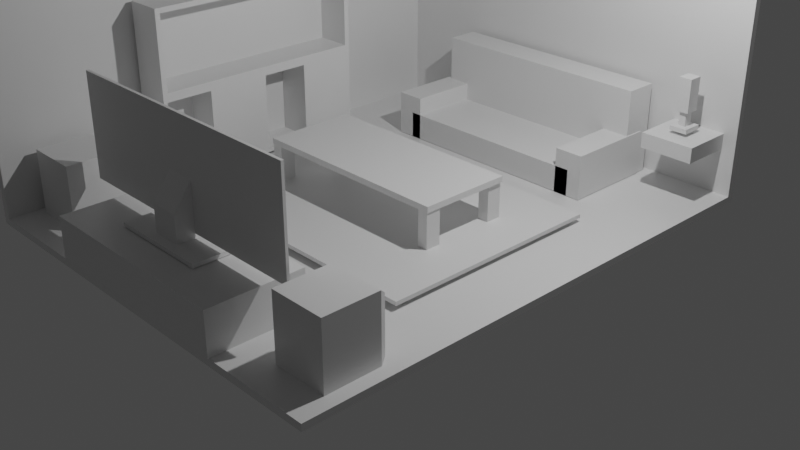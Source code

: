 # Source: livingroom.blend  (saved by Blender 2.93.21; exported with 4.5.12 LTS)
import bpy
from mathutils import Matrix  # noqa: F401  (used for matrix-valued properties, if any)

bpy.ops.wm.read_factory_settings(use_empty=True)
scene = bpy.context.scene
scene.name = 'Scene'

# ---- collections
col_collection = bpy.data.collections.new('Collection'); scene.collection.children.link(col_collection)

# ---- materials (node trees are filled in below, after node groups)
mat_material = bpy.data.materials.new('Material')
mat_material.alpha_threshold = 0.0
mat_material.use_transparent_shadow = False
mat_material.line_color = (0.0, 0.0, 0.0, 1.0)

# ---- material node trees
mat_material.use_nodes = True; mat_material.node_tree.nodes.clear()
_N = mat_material.node_tree.nodes; _L = mat_material.node_tree.links
n0 = _N.new('ShaderNodeOutputMaterial'); n0.name = 'Material Output'; n0.location = (300, 300)
n1 = _N.new('ShaderNodeBsdfPrincipled'); n1.name = 'Principled BSDF'; n1.location = (10, 300)
n1.distribution = 'GGX'
n1.subsurface_method = 'BURLEY'
n1.inputs[2].default_value = 0.4
n1.inputs[3].default_value = 1.45
n1.inputs[27].default_value = (0.0, 0.0, 0.0, 1.0)
n1.inputs[28].default_value = 1.0
_L.new(n1.outputs[0], n0.inputs[0])
n0.is_active_output = True

# ---- world
world_world = bpy.data.worlds.new('World'); scene.world = world_world
world_world.use_nodes = True; world_world.node_tree.nodes.clear()
_N = world_world.node_tree.nodes; _L = world_world.node_tree.links
n0 = _N.new('ShaderNodeOutputWorld'); n0.name = 'World Output'; n0.location = (300, 300)
n1 = _N.new('ShaderNodeBackground'); n1.name = 'Background'; n1.location = (10, 300)
n1.inputs[0].default_value = (0.05088, 0.05088, 0.05088, 1.0)
_L.new(n1.outputs[0], n0.inputs[0])
n0.is_active_output = True
world_world.color = (0.05088, 0.05088, 0.05088)
world_world.use_sun_shadow = False
world_world.sun_shadow_jitter_overblur = 0.0

# ---- cameras
cam_camera = bpy.data.cameras.new('Camera')
cam_camera.clip_end = 100.0
cam_camera.ortho_scale = 7.314

# ---- lights
light_light = bpy.data.lights.new('Light', 'POINT')
light_light.transmission_factor = 0.0
light_light.energy = 1000.0
light_light.shadow_soft_size = 0.1
light_light.shadow_maximum_resolution = 0.006
light_light.use_absolute_resolution = True

# ---- meshes
me_cube = bpy.data.meshes.new('Cube')
me_cube.from_pydata([(3.873, 4.732, -0.7481), (3.873, 4.732, -0.8753), (3.873, -4.732, -0.7481), (3.873, -4.732, -0.8753), (-3.873, 4.732, -0.7481), (-3.873, 4.732, -0.8753), (-3.873, -4.732, -0.7481), (-3.873, -4.732, -0.8753), (-3.967, 4.825, -0.8753), (-4.006, -4.732, -0.8753), (3.873, 4.864, -0.8753), (3.873, 4.864, -0.7481), (-4.006, -4.732, -0.7481), (-3.967, 4.825, -0.7481), (-3.873, -4.732, 3.346), (-4.006, -4.732, 3.346), (-3.873, 4.732, 3.346), (3.873, 4.732, 3.346), (-3.967, 4.825, 3.346), (3.873, 4.864, 3.346), (2.725, 2.082, -0.666), (2.725, -2.082, -0.666), (-2.725, 2.082, -0.666), (-2.725, -2.082, -0.666), (2.725, -2.082, -0.5973), (-2.725, -2.082, -0.5973), (2.725, 2.082, -0.5973), (-2.725, 2.082, -0.5973), (1.916, 2.712, -0.7383), (-1.916, 2.712, -0.7383), (1.916, 4.407, -0.7383), (-1.916, 4.407, -0.7383), (1.916, 2.712, -0.2555), (-1.916, 2.712, -0.2555), (1.916, 4.407, -0.2555), (-1.916, 4.407, -0.2555), (2.178, 2.712, -0.7383), (1.643, 2.712, -0.7383), (2.178, 4.407, -0.7383), (1.643, 4.407, -0.7383), (2.178, 2.712, 0.0764), (1.643, 2.712, 0.0764), (2.178, 4.407, 0.0764), (1.643, 4.407, 0.0764), (-1.712, 2.712, -0.7383), (-2.248, 2.712, -0.7383), (-1.712, 4.407, -0.7383), (-2.248, 4.407, -0.7383), (-1.712, 2.712, 0.0764), (-2.248, 2.712, 0.0764), (-1.712, 4.407, 0.0764), (-2.248, 4.407, 0.0764), (2.161, 4.021, -0.7383), (-2.161, 4.021, -0.7383), (2.161, 4.626, -0.7383), (-2.161, 4.626, -0.7383), (2.161, 4.021, 0.9147), (-2.161, 4.021, 0.9147), (2.161, 4.626, 0.9147), (-2.161, 4.626, 0.9147), (3.625, 3.769, 0.0816), (2.635, 3.769, 0.0816), (3.625, 4.755, 0.0816), (2.635, 4.755, 0.0816), (3.625, 3.769, 0.3625), (2.635, 3.769, 0.3625), (3.625, 4.755, 0.3625), (2.635, 4.755, 0.3625), (1.916, -4.748, -0.7484), (-1.916, -4.748, -0.7484), (1.731, -3.053, -0.5629), (-1.731, -3.053, -0.5629), (1.916, -4.748, 0.006318), (-1.916, -4.748, 0.006318), (1.731, -3.053, -0.1792), (-1.731, -3.053, -0.1792), (-1.916, -3.053, -0.7484), (1.916, -3.053, -0.7484), (-1.916, -3.053, 0.006318), (1.916, -3.053, 0.006318), (-1.731, -3.701, -0.5629), (1.731, -3.701, -0.5629), (-1.731, -3.701, -0.1792), (1.731, -3.701, -0.1792), (0.9071, -4.226, 0.01798), (-0.9071, -4.226, 0.01798), (-0.9071, -3.576, 0.01798), (0.9071, -3.576, 0.01798), (0.9071, -4.226, 0.08906), (-0.9071, -4.226, 0.08906), (0.9071, -3.576, 0.08906), (-0.9071, -3.576, 0.08906), (0.2664, -4.06, 0.08906), (-0.2664, -4.06, 0.08906), (0.2664, -3.741, 0.08906), (-0.2664, -3.741, 0.08906), (0.2664, -4.06, 0.5619), (-0.2664, -4.06, 0.5619), (0.2664, -3.741, 1.008), (-0.2664, -3.741, 1.008), (2.404, -3.742, 0.1624), (-2.424, -3.742, 0.1624), (2.404, -3.742, 1.966), (-2.424, -3.742, 1.966), (-2.272, -3.693, 0.3142), (2.252, -3.693, 0.3142), (-2.272, -3.693, 1.814), (2.252, -3.693, 1.814), (-2.424, -3.693, 0.1624), (2.404, -3.693, 0.1624), (-2.424, -3.693, 1.966), (2.404, -3.693, 1.966), (-2.272, -3.719, 0.3142), (2.252, -3.719, 0.3142), (-2.272, -3.719, 1.814), (2.252, -3.719, 1.814), (3.625, -4.166, -0.7626), (2.635, -4.166, -0.7626), (3.625, -3.18, -0.7626), (2.635, -3.18, -0.7626), (3.625, -4.166, 0.4029), (2.635, -4.166, 0.4029), (3.625, -3.18, 0.4029), (2.635, -3.18, 0.4029), (2.691, -3.066, -0.6576), (3.568, -3.066, -0.6576), (2.691, -3.066, 0.2979), (3.568, -3.066, 0.2979), (2.691, -3.111, -0.6576), (3.568, -3.111, -0.6576), (2.691, -3.111, 0.2979), (3.568, -3.111, 0.2979), (-2.684, -4.166, -0.7626), (-3.674, -4.166, -0.7626), (-2.684, -3.18, -0.7626), (-3.674, -3.18, -0.7626), (-2.684, -4.166, 0.4029), (-3.674, -4.166, 0.4029), (-2.684, -3.18, 0.4029), (-3.674, -3.18, 0.4029), (-3.617, -3.066, -0.6576), (-2.74, -3.066, -0.6576), (-3.617, -3.066, 0.2979), (-2.74, -3.066, 0.2979), (-3.617, -3.111, -0.6576), (-2.74, -3.111, -0.6576), (-3.617, -3.111, 0.2979), (-2.74, -3.111, 0.2979), (1.916, -0.669, 0.04309), (-1.916, -0.669, 0.04309), (1.916, 1.026, 0.04309), (-1.916, 1.026, 0.04309), (1.916, -0.669, 0.1501), (-1.916, -0.669, 0.1501), (1.916, 1.026, 0.1501), (-1.916, 1.026, 0.1501), (1.673, 0.7383, 0.0895), (1.879, 0.7383, 0.0895), (1.673, 1.02, 0.0895), (1.879, 1.02, 0.0895), (1.673, 0.7383, -0.6458), (1.879, 0.7383, -0.6458), (1.673, 1.02, -0.6458), (1.879, 1.02, -0.6458), (-1.905, 0.7383, 0.0895), (-1.698, 0.7383, 0.0895), (-1.905, 1.02, 0.0895), (-1.698, 1.02, 0.0895), (-1.905, 0.7383, -0.6458), (-1.698, 0.7383, -0.6458), (-1.905, 1.02, -0.6458), (-1.698, 1.02, -0.6458), (-1.905, -0.6629, 0.0895), (-1.698, -0.6629, 0.0895), (-1.905, -0.3816, 0.0895), (-1.698, -0.3816, 0.0895), (-1.905, -0.6629, -0.6458), (-1.698, -0.6629, -0.6458), (-1.905, -0.3816, -0.6458), (-1.698, -0.3816, -0.6458), (1.707, -0.6629, 0.0895), (1.898, -0.6629, 0.0895), (1.707, -0.3816, 0.0895), (1.898, -0.3816, 0.0895), (1.707, -0.6629, -0.6458), (1.898, -0.6629, -0.6458), (1.707, -0.3816, -0.6458), (1.898, -0.3816, -0.6458), (3.291, 4.075, 0.4243), (2.968, 4.075, 0.4243), (3.291, 4.449, 0.4243), (2.968, 4.449, 0.4243), (3.19, 4.176, 0.5068), (3.069, 4.176, 0.5068), (3.19, 4.347, 0.5068), (3.069, 4.347, 0.5068), (3.291, 4.075, 0.5068), (2.968, 4.075, 0.5068), (3.291, 4.449, 0.5068), (2.968, 4.449, 0.5068), (3.19, 4.176, 0.7666), (3.069, 4.176, 0.7666), (3.19, 4.347, 0.7666), (3.069, 4.347, 0.7666), (3.246, 4.13, 0.7666), (3.014, 4.13, 0.7666), (3.246, 4.393, 0.7666), (3.014, 4.393, 0.7666), (3.246, 4.13, 1.368), (3.014, 4.13, 1.368), (3.246, 4.393, 1.368), (3.014, 4.393, 1.368), (-3.046, 2.082, -0.666), (-3.046, -2.006, -0.5908), (-3.754, 2.082, -0.666), (-3.754, -2.082, -0.666), (-3.046, -1.987, 2.382), (-3.754, -2.082, 2.476), (-3.046, 1.987, 2.382), (-3.754, 2.082, 2.476), (-3.754, -2.082, 0.9052), (-3.754, 2.082, 0.9052), (-3.046, -1.987, 0.9992), (-3.046, 1.987, 0.9992), (-3.046, 2.082, 2.476), (-3.046, -2.082, 2.476), (-3.046, -2.006, 0.83), (-3.046, 2.082, 0.9052), (-3.731, 1.987, 2.382), (-3.731, -1.987, 2.382), (-3.731, -1.987, 0.9992), (-3.731, 1.987, 0.9992), (-3.046, 0.07302, -0.593), (-3.754, 0.0, -0.666), (-3.046, 0.0, 2.476), (-3.754, 0.0, 2.476), (-3.046, 0.07302, 0.8322), (-3.754, 0.0, 0.9052), (-3.046, 0.0, 2.382), (-3.046, 0.0, 0.9992), (-3.731, 0.0, 2.382), (-3.731, 0.0, 0.9992), (-3.046, -1.116, -0.5908), (-3.046, -1.041, 2.476), (-3.046, -1.116, 0.83), (-3.046, -0.9937, 2.382), (-3.046, -0.9937, 0.9992), (-3.731, -0.9937, 2.382), (-3.731, -0.9937, 0.9992), (-3.754, -1.041, -0.666), (-3.754, -1.041, 2.476), (-3.754, -1.041, 0.9052), (-3.754, 1.041, -0.666), (-3.754, 1.041, 2.476), (-3.754, 1.041, 0.9052), (-3.046, 0.9677, -0.593), (-3.046, 1.041, 2.476), (-3.046, 0.9677, 0.8322), (-3.046, 0.9937, 2.382), (-3.046, 0.9937, 0.9992), (-3.731, 0.9937, 2.382), (-3.731, 0.9937, 0.9992), (-3.046, -1.041, -0.666), (-3.046, -2.082, -0.666), (-3.046, -2.082, 0.9052), (-3.046, -1.041, 0.9052), (-3.688, -1.116, -0.5908), (-3.688, -2.006, -0.5908), (-3.688, -2.006, 0.83), (-3.688, -1.116, 0.83), (-3.046, 1.041, -0.666), (-3.046, 0.0, -0.666), (-3.046, 1.041, 0.9052), (-3.046, 0.0, 0.9052), (-3.719, 0.9677, -0.593), (-3.719, 0.07302, -0.593), (-3.719, 0.9677, 0.8322), (-3.719, 0.07302, 0.8322)], [], [(0, 4, 6, 2), (3, 2, 6, 7), (1, 5, 8, 10), (5, 1, 3, 7), (1, 0, 2, 3), (7, 6, 12, 9), (9, 12, 13, 8), (8, 13, 11, 10), (12, 6, 14, 15), (0, 1, 10, 11), (5, 7, 9, 8), (11, 13, 18, 19), (16, 17, 19, 18), (14, 16, 18, 15), (4, 0, 17, 16), (13, 12, 15, 18), (0, 11, 19, 17), (6, 4, 16, 14), (20, 21, 23, 22), (26, 27, 25, 24), (22, 23, 25, 27), (23, 21, 24, 25), (20, 22, 27, 26), (21, 20, 26, 24), (30, 28, 29, 31), (34, 35, 33, 32), (28, 30, 34, 32), (31, 29, 33, 35), (29, 28, 32, 33), (30, 31, 35, 34), (38, 36, 37, 39), (42, 43, 41, 40), (36, 38, 42, 40), (39, 37, 41, 43), (37, 36, 40, 41), (38, 39, 43, 42), (46, 44, 45, 47), (50, 51, 49, 48), (44, 46, 50, 48), (47, 45, 49, 51), (45, 44, 48, 49), (46, 47, 51, 50), (54, 52, 53, 55), (58, 59, 57, 56), (52, 54, 58, 56), (55, 53, 57, 59), (53, 52, 56, 57), (54, 55, 59, 58), (62, 60, 61, 63), (66, 67, 65, 64), (60, 62, 66, 64), (63, 61, 65, 67), (61, 60, 64, 65), (62, 63, 67, 66), (77, 68, 69, 76), (79, 78, 73, 72), (68, 77, 79, 72), (76, 69, 73, 78), (69, 68, 72, 73), (74, 70, 81, 83), (71, 70, 77, 76), (74, 75, 78, 79), (70, 74, 79, 77), (75, 71, 76, 78), (81, 80, 82, 83), (70, 71, 80, 81), (71, 75, 82, 80), (75, 74, 83, 82), (87, 84, 85, 86), (90, 91, 89, 88), (86, 85, 89, 91), (85, 84, 88, 89), (87, 86, 91, 90), (84, 87, 90, 88), (94, 92, 93, 95), (98, 99, 97, 96), (94, 95, 99, 98), (92, 94, 98, 96), (95, 93, 97, 99), (93, 92, 96, 97), (100, 102, 103, 101), (107, 105, 113, 115), (102, 100, 109, 111), (103, 102, 111, 110), (101, 103, 110, 108), (100, 101, 108, 109), (104, 105, 109, 108), (107, 106, 110, 111), (106, 104, 108, 110), (105, 107, 111, 109), (113, 112, 114, 115), (106, 107, 115, 114), (104, 106, 114, 112), (105, 104, 112, 113), (118, 116, 117, 119), (122, 123, 121, 120), (116, 118, 122, 120), (119, 117, 121, 123), (117, 116, 120, 121), (119, 123, 126, 124), (127, 125, 129, 131), (123, 122, 127, 126), (118, 119, 124, 125), (122, 118, 125, 127), (129, 128, 130, 131), (125, 124, 128, 129), (124, 126, 130, 128), (126, 127, 131, 130), (134, 132, 133, 135), (138, 139, 137, 136), (132, 134, 138, 136), (135, 133, 137, 139), (133, 132, 136, 137), (135, 139, 142, 140), (143, 141, 145, 147), (139, 138, 143, 142), (134, 135, 140, 141), (138, 134, 141, 143), (145, 144, 146, 147), (141, 140, 144, 145), (140, 142, 146, 144), (142, 143, 147, 146), (150, 148, 149, 151), (154, 155, 153, 152), (148, 150, 154, 152), (151, 149, 153, 155), (149, 148, 152, 153), (150, 151, 155, 154), (158, 156, 157, 159), (162, 163, 161, 160), (158, 159, 163, 162), (156, 158, 162, 160), (159, 157, 161, 163), (157, 156, 160, 161), (166, 164, 165, 167), (170, 171, 169, 168), (166, 167, 171, 170), (164, 166, 170, 168), (167, 165, 169, 171), (165, 164, 168, 169), (174, 172, 173, 175), (178, 179, 177, 176), (174, 175, 179, 178), (172, 174, 178, 176), (175, 173, 177, 179), (173, 172, 176, 177), (182, 180, 181, 183), (186, 187, 185, 184), (182, 183, 187, 186), (180, 182, 186, 184), (183, 181, 185, 187), (181, 180, 184, 185), (190, 188, 189, 191), (194, 195, 203, 202), (190, 191, 199, 198), (188, 190, 198, 196), (191, 189, 197, 199), (189, 188, 196, 197), (192, 193, 197, 196), (194, 192, 196, 198), (193, 195, 199, 197), (195, 194, 198, 199), (202, 203, 201, 200), (192, 194, 202, 200), (195, 193, 201, 203), (193, 192, 200, 201), (206, 204, 205, 207), (210, 211, 209, 208), (207, 205, 209, 211), (205, 204, 208, 209), (206, 207, 211, 210), (204, 206, 210, 208), (262, 263, 215, 249), (243, 250, 217, 225), (251, 220, 217, 250), (220, 264, 225, 217), (227, 221, 219, 224), (223, 218, 228, 231), (270, 212, 227, 272), (212, 214, 221, 227), (215, 263, 264, 220), (249, 215, 220, 251), (258, 218, 224, 256), (222, 216, 225, 264), (218, 223, 227, 224), (246, 222, 264, 265), (261, 231, 228, 260), (245, 216, 229, 247), (259, 223, 231, 261), (216, 222, 230, 229), (246, 239, 241, 248), (258, 238, 240, 260), (248, 241, 240, 247), (259, 239, 273, 272), (245, 238, 234, 243), (252, 233, 237, 254), (262, 271, 273, 265), (254, 237, 235, 253), (256, 253, 235, 234), (270, 271, 233, 252), (242, 244, 269, 266), (216, 245, 243, 225), (230, 248, 247, 229), (222, 246, 248, 230), (238, 245, 247, 240), (239, 246, 265, 273), (233, 249, 251, 237), (237, 251, 250, 235), (234, 235, 250, 243), (271, 262, 249, 233), (212, 270, 252, 214), (224, 219, 253, 256), (221, 254, 253, 219), (214, 252, 254, 221), (223, 259, 272, 227), (218, 258, 260, 228), (239, 259, 261, 241), (241, 261, 260, 240), (238, 258, 256, 234), (255, 257, 276, 274), (242, 213, 263, 262), (213, 226, 264, 263), (226, 244, 265, 264), (244, 242, 262, 265), (267, 266, 269, 268), (226, 213, 267, 268), (244, 226, 268, 269), (213, 242, 266, 267), (255, 232, 271, 270), (236, 257, 272, 273), (232, 236, 273, 271), (257, 255, 270, 272), (275, 274, 276, 277), (257, 236, 277, 276), (236, 232, 275, 277), (232, 255, 274, 275)])
_uv = me_cube.uv_layers.new(name='UVMap')
_uv.uv.foreach_set('vector', [0.625, 0.5, 0.875, 0.5, 0.875, 0.75, 0.625, 0.75, 0.375, 0.75, 0.625, 0.75, 0.625, 1.0, 0.375, 1.0, 0.375, 0.5, 0.125, 0.5, 0.125, 0.5, 0.375, 0.5, 0.125, 0.5, 0.375, 0.5, 0.375, 0.75, 0.125, 0.75, 0.375, 0.5, 0.625, 0.5, 0.625, 0.75, 0.375, 0.75, 0.375, 1.0, 0.625, 1.0, 0.625, 1.0, 0.375, 1.0, 0.375, 0.0, 0.625, 0.0, 0.625, 0.25, 0.375, 0.25, 0.375, 0.25, 0.625, 0.25, 0.625, 0.5, 0.375, 0.5, 0.625, 1.0, 0.625, 1.0, 0.625, 1.0, 0.625, 1.0, 0.625, 0.5, 0.375, 0.5, 0.375, 0.5, 0.625, 0.5, 0.125, 0.5, 0.125, 0.75, 0.125, 0.75, 0.125, 0.5, 0.625, 0.5, 0.625, 0.25, 0.625, 0.25, 0.625, 0.5, 0.875, 0.5, 0.625, 0.5, 0.625, 0.5, 0.875, 0.5, 0.875, 0.75, 0.875, 0.5, 0.875, 0.5, 0.875, 0.75, 0.875, 0.5, 0.625, 0.5, 0.625, 0.5, 0.875, 0.5, 0.625, 0.25, 0.625, 0.0, 0.625, 0.0, 0.625, 0.25, 0.625, 0.5, 0.625, 0.5, 0.625, 0.5, 0.625, 0.5, 0.875, 0.75, 0.875, 0.5, 0.875, 0.5, 0.875, 0.75, 0.625, 0.5, 0.625, 0.75, 0.875, 0.75, 0.875, 0.5, 0.625, 0.5, 0.875, 0.5, 0.875, 0.75, 0.625, 0.75, 0.875, 0.5, 0.875, 0.75, 0.875, 0.75, 0.875, 0.5, 0.875, 0.75, 0.625, 0.75, 0.625, 0.75, 0.875, 0.75, 0.625, 0.5, 0.875, 0.5, 0.875, 0.5, 0.625, 0.5, 0.625, 0.75, 0.625, 0.5, 0.625, 0.5, 0.625, 0.75, 0.625, 0.5, 0.625, 0.75, 0.875, 0.75, 0.875, 0.5, 0.625, 0.5, 0.875, 0.5, 0.875, 0.75, 0.625, 0.75, 0.625, 0.75, 0.625, 0.5, 0.625, 0.5, 0.625, 0.75, 0.875, 0.5, 0.875, 0.75, 0.875, 0.75, 0.875, 0.5, 0.875, 0.75, 0.625, 0.75, 0.625, 0.75, 0.875, 0.75, 0.625, 0.5, 0.875, 0.5, 0.875, 0.5, 0.625, 0.5, 0.625, 0.5, 0.625, 0.75, 0.875, 0.75, 0.875, 0.5, 0.625, 0.5, 0.875, 0.5, 0.875, 0.75, 0.625, 0.75, 0.625, 0.75, 0.625, 0.5, 0.625, 0.5, 0.625, 0.75, 0.875, 0.5, 0.875, 0.75, 0.875, 0.75, 0.875, 0.5, 0.875, 0.75, 0.625, 0.75, 0.625, 0.75, 0.875, 0.75, 0.625, 0.5, 0.875, 0.5, 0.875, 0.5, 0.625, 0.5, 0.625, 0.5, 0.625, 0.75, 0.875, 0.75, 0.875, 0.5, 0.625, 0.5, 0.875, 0.5, 0.875, 0.75, 0.625, 0.75, 0.625, 0.75, 0.625, 0.5, 0.625, 0.5, 0.625, 0.75, 0.875, 0.5, 0.875, 0.75, 0.875, 0.75, 0.875, 0.5, 0.875, 0.75, 0.625, 0.75, 0.625, 0.75, 0.875, 0.75, 0.625, 0.5, 0.875, 0.5, 0.875, 0.5, 0.625, 0.5, 0.625, 0.5, 0.625, 0.75, 0.875, 0.75, 0.875, 0.5, 0.625, 0.5, 0.875, 0.5, 0.875, 0.75, 0.625, 0.75, 0.625, 0.75, 0.625, 0.5, 0.625, 0.5, 0.625, 0.75, 0.875, 0.5, 0.875, 0.75, 0.875, 0.75, 0.875, 0.5, 0.875, 0.75, 0.625, 0.75, 0.625, 0.75, 0.875, 0.75, 0.625, 0.5, 0.875, 0.5, 0.875, 0.5, 0.625, 0.5, 0.625, 0.5, 0.625, 0.75, 0.875, 0.75, 0.875, 0.5, 0.625, 0.5, 0.875, 0.5, 0.875, 0.75, 0.625, 0.75, 0.625, 0.75, 0.625, 0.5, 0.625, 0.5, 0.625, 0.75, 0.875, 0.5, 0.875, 0.75, 0.875, 0.75, 0.875, 0.5, 0.875, 0.75, 0.625, 0.75, 0.625, 0.75, 0.875, 0.75, 0.625, 0.5, 0.875, 0.5, 0.875, 0.5, 0.625, 0.5, 0.625, 0.5, 0.625, 0.75, 0.875, 0.75, 0.875, 0.5, 0.625, 0.5, 0.875, 0.5, 0.875, 0.75, 0.625, 0.75, 0.625, 0.75, 0.625, 0.5, 0.625, 0.5, 0.625, 0.75, 0.875, 0.5, 0.875, 0.75, 0.875, 0.75, 0.875, 0.5, 0.875, 0.75, 0.625, 0.75, 0.625, 0.75, 0.875, 0.75, 0.6371, 0.5, 0.6371, 0.5, 0.6371, 0.5, 0.6371, 0.5, 0.8629, 0.5, 0.6371, 0.5, 0.625, 0.5, 0.875, 0.5, 0.6371, 0.5, 0.8629, 0.5, 0.875, 0.5, 0.625, 0.5, 0.6371, 0.5, 0.6371, 0.5, 0.625, 0.5, 0.625, 0.5, 0.8629, 0.5, 0.8629, 0.5, 0.875, 0.5, 0.875, 0.5, 0.6371, 0.5, 0.8629, 0.5, 0.8629, 0.5, 0.6371, 0.5, 0.6371, 0.5, 0.8629, 0.5, 0.8629, 0.5, 0.6371, 0.5, 0.8629, 0.5, 0.8629, 0.5, 0.8629, 0.5, 0.8629, 0.5, 0.8629, 0.5, 0.6371, 0.5, 0.6371, 0.5, 0.8629, 0.5, 0.625, 0.5, 0.625, 0.75, 0.875, 0.75, 0.875, 0.5, 0.625, 0.5, 0.875, 0.5, 0.875, 0.75, 0.625, 0.75, 0.875, 0.5, 0.875, 0.75, 0.875, 0.75, 0.875, 0.5, 0.875, 0.75, 0.625, 0.75, 0.625, 0.75, 0.875, 0.75, 0.625, 0.5, 0.875, 0.5, 0.875, 0.5, 0.625, 0.5, 0.625, 0.75, 0.625, 0.5, 0.625, 0.5, 0.625, 0.75, 0.625, 0.5, 0.625, 0.75, 0.875, 0.75, 0.875, 0.5, 0.625, 0.5, 0.875, 0.5, 0.875, 0.75, 0.625, 0.75, 0.625, 0.5, 0.875, 0.5, 0.875, 0.5, 0.625, 0.5, 0.625, 0.75, 0.625, 0.5, 0.625, 0.5, 0.625, 0.75, 0.875, 0.5, 0.875, 0.75, 0.875, 0.75, 0.875, 0.5, 0.875, 0.75, 0.625, 0.75, 0.625, 0.75, 0.875, 0.75, 0.625, 0.5, 0.625, 0.5, 0.875, 0.5, 0.875, 0.5, 0.6329, 0.5, 0.6329, 0.5, 0.6329, 0.5, 0.6329, 0.5, 0.625, 0.5, 0.625, 0.5, 0.625, 0.5, 0.625, 0.5, 0.875, 0.5, 0.625, 0.5, 0.625, 0.5, 0.875, 0.5, 0.875, 0.5, 0.875, 0.5, 0.875, 0.5, 0.875, 0.5, 0.625, 0.5, 0.875, 0.5, 0.875, 0.5, 0.625, 0.5, 0.8671, 0.5, 0.6329, 0.5, 0.625, 0.5, 0.875, 0.5, 0.6329, 0.5, 0.8671, 0.5, 0.875, 0.5, 0.625, 0.5, 0.8671, 0.5, 0.8671, 0.5, 0.875, 0.5, 0.875, 0.5, 0.6329, 0.5, 0.6329, 0.5, 0.625, 0.5, 0.625, 0.5, 0.6329, 0.5, 0.8671, 0.5, 0.8671, 0.5, 0.6329, 0.5, 0.8671, 0.5, 0.6329, 0.5, 0.6329, 0.5, 0.8671, 0.5, 0.8671, 0.5, 0.8671, 0.5, 0.8671, 0.5, 0.8671, 0.5, 0.6329, 0.5, 0.8671, 0.5, 0.8671, 0.5, 0.6329, 0.5, 0.625, 0.5, 0.625, 0.75, 0.875, 0.75, 0.875, 0.5, 0.625, 0.5, 0.875, 0.5, 0.875, 0.75, 0.625, 0.75, 0.625, 0.75, 0.625, 0.5, 0.625, 0.5, 0.625, 0.75, 0.875, 0.5, 0.875, 0.75, 0.875, 0.75, 0.875, 0.5, 0.875, 0.75, 0.625, 0.75, 0.625, 0.75, 0.875, 0.75, 0.875, 0.5, 0.875, 0.5, 0.875, 0.5, 0.875, 0.5, 0.625, 0.5, 0.625, 0.5, 0.625, 0.5, 0.625, 0.5, 0.875, 0.5, 0.625, 0.5, 0.625, 0.5, 0.875, 0.5, 0.625, 0.5, 0.875, 0.5, 0.875, 0.5, 0.625, 0.5, 0.625, 0.5, 0.625, 0.5, 0.625, 0.5, 0.625, 0.5, 0.625, 0.5, 0.875, 0.5, 0.875, 0.5, 0.625, 0.5, 0.625, 0.5, 0.875, 0.5, 0.875, 0.5, 0.625, 0.5, 0.875, 0.5, 0.875, 0.5, 0.875, 0.5, 0.875, 0.5, 0.875, 0.5, 0.625, 0.5, 0.625, 0.5, 0.875, 0.5, 0.625, 0.5, 0.625, 0.75, 0.875, 0.75, 0.875, 0.5, 0.625, 0.5, 0.875, 0.5, 0.875, 0.75, 0.625, 0.75, 0.625, 0.75, 0.625, 0.5, 0.625, 0.5, 0.625, 0.75, 0.875, 0.5, 0.875, 0.75, 0.875, 0.75, 0.875, 0.5, 0.875, 0.75, 0.625, 0.75, 0.625, 0.75, 0.875, 0.75, 0.875, 0.5, 0.875, 0.5, 0.875, 0.5, 0.875, 0.5, 0.625, 0.5, 0.625, 0.5, 0.625, 0.5, 0.625, 0.5, 0.875, 0.5, 0.625, 0.5, 0.625, 0.5, 0.875, 0.5, 0.625, 0.5, 0.875, 0.5, 0.875, 0.5, 0.625, 0.5, 0.625, 0.5, 0.625, 0.5, 0.625, 0.5, 0.625, 0.5, 0.625, 0.5, 0.875, 0.5, 0.875, 0.5, 0.625, 0.5, 0.625, 0.5, 0.875, 0.5, 0.875, 0.5, 0.625, 0.5, 0.875, 0.5, 0.875, 0.5, 0.875, 0.5, 0.875, 0.5, 0.875, 0.5, 0.625, 0.5, 0.625, 0.5, 0.875, 0.5, 0.625, 0.5, 0.625, 0.75, 0.875, 0.75, 0.875, 0.5, 0.625, 0.5, 0.875, 0.5, 0.875, 0.75, 0.625, 0.75, 0.625, 0.75, 0.625, 0.5, 0.625, 0.5, 0.625, 0.75, 0.875, 0.5, 0.875, 0.75, 0.875, 0.75, 0.875, 0.5, 0.875, 0.75, 0.625, 0.75, 0.625, 0.75, 0.875, 0.75, 0.625, 0.5, 0.875, 0.5, 0.875, 0.5, 0.625, 0.5, 0.625, 0.5, 0.625, 0.75, 0.875, 0.75, 0.875, 0.5, 0.625, 0.5, 0.875, 0.5, 0.875, 0.75, 0.625, 0.75, 0.625, 0.5, 0.875, 0.5, 0.875, 0.5, 0.625, 0.5, 0.625, 0.75, 0.625, 0.5, 0.625, 0.5, 0.625, 0.75, 0.875, 0.5, 0.875, 0.75, 0.875, 0.75, 0.875, 0.5, 0.875, 0.75, 0.625, 0.75, 0.625, 0.75, 0.875, 0.75, 0.625, 0.5, 0.625, 0.75, 0.875, 0.75, 0.875, 0.5, 0.625, 0.5, 0.875, 0.5, 0.875, 0.75, 0.625, 0.75, 0.625, 0.5, 0.875, 0.5, 0.875, 0.5, 0.625, 0.5, 0.625, 0.75, 0.625, 0.5, 0.625, 0.5, 0.625, 0.75, 0.875, 0.5, 0.875, 0.75, 0.875, 0.75, 0.875, 0.5, 0.875, 0.75, 0.625, 0.75, 0.625, 0.75, 0.875, 0.75, 0.625, 0.5, 0.625, 0.75, 0.875, 0.75, 0.875, 0.5, 0.625, 0.5, 0.875, 0.5, 0.875, 0.75, 0.625, 0.75, 0.625, 0.5, 0.875, 0.5, 0.875, 0.5, 0.625, 0.5, 0.625, 0.75, 0.625, 0.5, 0.625, 0.5, 0.625, 0.75, 0.875, 0.5, 0.875, 0.75, 0.875, 0.75, 0.875, 0.5, 0.875, 0.75, 0.625, 0.75, 0.625, 0.75, 0.875, 0.75, 0.625, 0.5, 0.625, 0.75, 0.875, 0.75, 0.875, 0.5, 0.625, 0.5, 0.875, 0.5, 0.875, 0.75, 0.625, 0.75, 0.625, 0.5, 0.875, 0.5, 0.875, 0.5, 0.625, 0.5, 0.625, 0.75, 0.625, 0.5, 0.625, 0.5, 0.625, 0.75, 0.875, 0.5, 0.875, 0.75, 0.875, 0.75, 0.875, 0.5, 0.875, 0.75, 0.625, 0.75, 0.625, 0.75, 0.875, 0.75, 0.625, 0.5, 0.625, 0.75, 0.875, 0.75, 0.875, 0.5, 0.7033, 0.5677, 0.7967, 0.5677, 0.7967, 0.5677, 0.7033, 0.5677, 0.625, 0.5, 0.875, 0.5, 0.875, 0.5, 0.625, 0.5, 0.625, 0.75, 0.625, 0.5, 0.625, 0.5, 0.625, 0.75, 0.875, 0.5, 0.875, 0.75, 0.875, 0.75, 0.875, 0.5, 0.875, 0.75, 0.625, 0.75, 0.625, 0.75, 0.875, 0.75, 0.7033, 0.6823, 0.7967, 0.6823, 0.875, 0.75, 0.625, 0.75, 0.7033, 0.5677, 0.7033, 0.6823, 0.625, 0.75, 0.625, 0.5, 0.7967, 0.6823, 0.7967, 0.5677, 0.875, 0.5, 0.875, 0.75, 0.7967, 0.5677, 0.7033, 0.5677, 0.625, 0.5, 0.875, 0.5, 0.7033, 0.5677, 0.7967, 0.5677, 0.7967, 0.6823, 0.7033, 0.6823, 0.7033, 0.6823, 0.7033, 0.5677, 0.7033, 0.5677, 0.7033, 0.6823, 0.7967, 0.5677, 0.7967, 0.6823, 0.7967, 0.6823, 0.7967, 0.5677, 0.7967, 0.6823, 0.7033, 0.6823, 0.7033, 0.6823, 0.7967, 0.6823, 0.7033, 0.5677, 0.7033, 0.6823, 0.7967, 0.6823, 0.7967, 0.5677, 0.7033, 0.5677, 0.7967, 0.5677, 0.7967, 0.6823, 0.7033, 0.6823, 0.7967, 0.5677, 0.7967, 0.6823, 0.7967, 0.6823, 0.7967, 0.5677, 0.7967, 0.6823, 0.7033, 0.6823, 0.7033, 0.6823, 0.7967, 0.6823, 0.7033, 0.5677, 0.7967, 0.5677, 0.7967, 0.5677, 0.7033, 0.5677, 0.7033, 0.6823, 0.7033, 0.5677, 0.7033, 0.5677, 0.7033, 0.6823, 0.625, 0.6875, 0.625, 0.75, 0.875, 0.75, 0.875, 0.6875, 0.625, 0.6875, 0.875, 0.6875, 0.875, 0.75, 0.625, 0.75, 0.875, 0.6875, 0.875, 0.75, 0.875, 0.75, 0.875, 0.6875, 0.875, 0.75, 0.625, 0.75, 0.625, 0.75, 0.875, 0.75, 0.625, 0.5, 0.875, 0.5, 0.875, 0.5, 0.625, 0.5, 0.625, 0.5056, 0.625, 0.5056, 0.625, 0.5056, 0.625, 0.5056, 0.625, 0.5625, 0.625, 0.5, 0.625, 0.5, 0.625, 0.5625, 0.625, 0.5, 0.875, 0.5, 0.875, 0.5, 0.625, 0.5, 0.875, 0.75, 0.625, 0.75, 0.625, 0.75, 0.875, 0.75, 0.875, 0.6875, 0.875, 0.75, 0.875, 0.75, 0.875, 0.6875, 0.625, 0.5653, 0.625, 0.5056, 0.625, 0.5, 0.625, 0.5625, 0.625, 0.7444, 0.625, 0.7444, 0.625, 0.75, 0.625, 0.75, 0.625, 0.5056, 0.625, 0.5056, 0.625, 0.5, 0.625, 0.5, 0.625, 0.6847, 0.625, 0.7444, 0.625, 0.75, 0.625, 0.6875, 0.625, 0.5653, 0.625, 0.5056, 0.625, 0.5056, 0.625, 0.5653, 0.625, 0.6847, 0.625, 0.7444, 0.625, 0.7444, 0.625, 0.6847, 0.625, 0.5653, 0.625, 0.5056, 0.625, 0.5056, 0.625, 0.5653, 0.625, 0.7444, 0.625, 0.7444, 0.625, 0.7444, 0.625, 0.7444, 0.625, 0.6847, 0.625, 0.625, 0.625, 0.625, 0.625, 0.6847, 0.625, 0.5653, 0.625, 0.625, 0.625, 0.625, 0.625, 0.5653, 0.625, 0.6847, 0.625, 0.625, 0.625, 0.625, 0.625, 0.6847, 0.625, 0.5653, 0.625, 0.625, 0.625, 0.625, 0.625, 0.5625, 0.625, 0.6847, 0.625, 0.625, 0.625, 0.625, 0.625, 0.6875, 0.875, 0.5625, 0.875, 0.625, 0.875, 0.625, 0.875, 0.5625, 0.625, 0.6875, 0.625, 0.625, 0.625, 0.625, 0.625, 0.6875, 0.875, 0.5625, 0.875, 0.625, 0.875, 0.625, 0.875, 0.5625, 0.625, 0.5625, 0.875, 0.5625, 0.875, 0.625, 0.625, 0.625, 0.625, 0.5625, 0.625, 0.625, 0.875, 0.625, 0.875, 0.5625, 0.625, 0.692, 0.625, 0.692, 0.625, 0.692, 0.625, 0.692, 0.625, 0.7444, 0.625, 0.6847, 0.625, 0.6875, 0.625, 0.75, 0.625, 0.7444, 0.625, 0.6847, 0.625, 0.6847, 0.625, 0.7444, 0.625, 0.7444, 0.625, 0.6847, 0.625, 0.6847, 0.625, 0.7444, 0.625, 0.625, 0.625, 0.6847, 0.625, 0.6847, 0.625, 0.625, 0.625, 0.625, 0.625, 0.6847, 0.625, 0.6875, 0.625, 0.625, 0.875, 0.625, 0.875, 0.6875, 0.875, 0.6875, 0.875, 0.625, 0.875, 0.625, 0.875, 0.6875, 0.875, 0.6875, 0.875, 0.625, 0.625, 0.625, 0.875, 0.625, 0.875, 0.6875, 0.625, 0.6875, 0.625, 0.625, 0.625, 0.6875, 0.875, 0.6875, 0.875, 0.625, 0.625, 0.5, 0.625, 0.5625, 0.875, 0.5625, 0.875, 0.5, 0.625, 0.5, 0.875, 0.5, 0.875, 0.5625, 0.625, 0.5625, 0.875, 0.5, 0.875, 0.5625, 0.875, 0.5625, 0.875, 0.5, 0.875, 0.5, 0.875, 0.5625, 0.875, 0.5625, 0.875, 0.5, 0.625, 0.5056, 0.625, 0.5653, 0.625, 0.5625, 0.625, 0.5, 0.625, 0.5056, 0.625, 0.5653, 0.625, 0.5653, 0.625, 0.5056, 0.625, 0.625, 0.625, 0.5653, 0.625, 0.5653, 0.625, 0.625, 0.625, 0.625, 0.625, 0.5653, 0.625, 0.5653, 0.625, 0.625, 0.625, 0.625, 0.625, 0.5653, 0.625, 0.5625, 0.625, 0.625, 0.625, 0.5669, 0.625, 0.5669, 0.625, 0.5669, 0.625, 0.5669, 0.625, 0.692, 0.625, 0.7455, 0.625, 0.75, 0.625, 0.6875, 0.625, 0.7455, 0.625, 0.7455, 0.625, 0.75, 0.625, 0.75, 0.625, 0.7455, 0.625, 0.692, 0.625, 0.6875, 0.625, 0.75, 0.625, 0.692, 0.625, 0.692, 0.625, 0.6875, 0.625, 0.6875, 0.625, 0.7455, 0.625, 0.692, 0.625, 0.692, 0.625, 0.7455, 0.625, 0.7455, 0.625, 0.7455, 0.625, 0.7455, 0.625, 0.7455, 0.625, 0.692, 0.625, 0.7455, 0.625, 0.7455, 0.625, 0.692, 0.625, 0.7455, 0.625, 0.692, 0.625, 0.692, 0.625, 0.7455, 0.625, 0.5669, 0.625, 0.6206, 0.625, 0.625, 0.625, 0.5625, 0.625, 0.6206, 0.625, 0.5669, 0.625, 0.5625, 0.625, 0.625, 0.625, 0.6206, 0.625, 0.6206, 0.625, 0.625, 0.625, 0.625, 0.625, 0.5669, 0.625, 0.5669, 0.625, 0.5625, 0.625, 0.5625, 0.625, 0.6206, 0.625, 0.5669, 0.625, 0.5669, 0.625, 0.6206, 0.625, 0.5669, 0.625, 0.6206, 0.625, 0.6206, 0.625, 0.5669, 0.625, 0.6206, 0.625, 0.6206, 0.625, 0.6206, 0.625, 0.6206, 0.625, 0.6206, 0.625, 0.5669, 0.625, 0.5669, 0.625, 0.6206])
_ca = me_cube.color_attributes.new('Col', 'BYTE_COLOR', 'CORNER')
_ca.data.foreach_set('color', [0.9734, 0.9734, 0.8963, 1.0, 0.9734, 1.0, 0.9387, 1.0, 0.9734, 1.0, 0.9387, 1.0, 0.9734, 1.0, 0.9387, 1.0, 0.9734, 0.9911, 0.9301, 1.0, 0.9734, 1.0, 0.9387, 1.0, 0.9734, 1.0, 0.9387, 1.0, 0.9734, 1.0, 0.9387, 1.0, 0.9823, 0.855, 0.7305, 1.0, 1.0, 1.0, 1.0, 1.0, 1.0, 1.0, 1.0, 1.0, 0.9823, 0.8228, 0.6867, 1.0, 1.0, 1.0, 1.0, 1.0, 0.9823, 0.855, 0.7305, 1.0, 0.9734, 0.9911, 0.9301, 1.0, 0.9734, 1.0, 0.9387, 1.0, 0.9823, 0.855, 0.7305, 1.0, 0.9734, 0.9734, 0.8963, 1.0, 0.9734, 1.0, 0.9387, 1.0, 0.9734, 0.9911, 0.9301, 1.0, 0.9734, 1.0, 0.9387, 1.0, 0.9734, 1.0, 0.9387, 1.0, 0.9734, 1.0, 0.9387, 1.0, 0.9734, 1.0, 0.9387, 1.0, 0.9734, 1.0, 0.9387, 1.0, 0.9734, 1.0, 0.9387, 1.0, 1.0, 1.0, 1.0, 1.0, 1.0, 1.0, 1.0, 1.0, 1.0, 1.0, 1.0, 1.0, 1.0, 1.0, 1.0, 1.0, 0.9734, 0.9301, 0.8388, 1.0, 0.9823, 0.8228, 0.6867, 1.0, 0.9734, 1.0, 0.9387, 1.0, 0.9734, 1.0, 0.9387, 1.0, 0.9734, 1.0, 0.9387, 1.0, 0.9734, 1.0, 0.9387, 1.0, 0.9734, 0.9734, 0.8963, 1.0, 0.9823, 0.855, 0.7305, 1.0, 0.9823, 0.8228, 0.6867, 1.0, 0.9734, 0.9301, 0.8388, 1.0, 1.0, 1.0, 1.0, 1.0, 0.9734, 1.0, 0.9387, 1.0, 0.9734, 1.0, 0.9387, 1.0, 1.0, 1.0, 1.0, 1.0, 0.9734, 0.9301, 0.8388, 1.0, 1.0, 1.0, 1.0, 1.0, 0.9734, 1.0, 0.9387, 1.0, 0.9734, 0.9387, 0.855, 1.0, 0.9734, 1.0, 0.9387, 1.0, 0.9734, 0.9911, 0.9301, 1.0, 0.9734, 0.9387, 0.855, 1.0, 0.9734, 1.0, 0.9387, 1.0, 0.9734, 1.0, 0.9387, 1.0, 0.9734, 1.0, 0.9387, 1.0, 0.9734, 1.0, 0.9387, 1.0, 0.9734, 1.0, 0.9387, 1.0, 0.9734, 1.0, 0.9387, 1.0, 0.9734, 0.9734, 0.8963, 1.0, 0.9734, 0.9911, 0.9301, 1.0, 0.9734, 1.0, 0.9387, 1.0, 1.0, 1.0, 1.0, 1.0, 0.9734, 1.0, 0.9387, 1.0, 0.9734, 1.0, 0.9387, 1.0, 0.9734, 1.0, 0.9387, 1.0, 0.9734, 0.9734, 0.8963, 1.0, 0.9734, 0.9301, 0.8388, 1.0, 0.9734, 0.9387, 0.855, 1.0, 0.9734, 0.9911, 0.9301, 1.0, 0.9734, 1.0, 0.9387, 1.0, 0.9734, 1.0, 0.9387, 1.0, 0.9734, 1.0, 0.9387, 1.0, 0.9734, 1.0, 0.9387, 1.0, 0.07036, 0.1683, 0.05951, 1.0, 0.07036, 0.1714, 0.06125, 1.0, 0.06301, 0.162, 0.05286, 1.0, 0.06848, 0.1683, 0.05781, 1.0, 0.07036, 0.1683, 0.05951, 1.0, 0.06848, 0.1683, 0.05781, 1.0, 0.06301, 0.162, 0.05286, 1.0, 0.06848, 0.1683, 0.05781, 1.0, 0.06848, 0.1683, 0.05781, 1.0, 0.06301, 0.162, 0.05286, 1.0, 0.06301, 0.162, 0.05286, 1.0, 0.06848, 0.1683, 0.05781, 1.0, 0.06301, 0.162, 0.05286, 1.0, 0.07036, 0.1714, 0.06125, 1.0, 0.06848, 0.1683, 0.05781, 1.0, 0.06301, 0.162, 0.05286, 1.0, 0.07036, 0.1683, 0.05951, 1.0, 0.06848, 0.1683, 0.05781, 1.0, 0.06848, 0.1683, 0.05781, 1.0, 0.07036, 0.1683, 0.05951, 1.0, 0.07036, 0.1714, 0.06125, 1.0, 0.07036, 0.1683, 0.05951, 1.0, 0.07036, 0.1683, 0.05951, 1.0, 0.06848, 0.1683, 0.05781, 1.0, 0.07036, 0.1683, 0.05951, 1.0, 0.06848, 0.1683, 0.05781, 1.0, 0.06301, 0.162, 0.05286, 1.0, 0.06848, 0.1683, 0.05781, 1.0, 0.07036, 0.1683, 0.05951, 1.0, 0.06848, 0.1683, 0.05781, 1.0, 0.06301, 0.162, 0.05286, 1.0, 0.06848, 0.1683, 0.05781, 1.0, 0.06848, 0.1683, 0.05781, 1.0, 0.07036, 0.1683, 0.05951, 1.0, 0.07036, 0.1683, 0.05951, 1.0, 0.06848, 0.1683, 0.05781, 1.0, 0.06848, 0.1683, 0.05781, 1.0, 0.06301, 0.162, 0.05286, 1.0, 0.06301, 0.162, 0.05286, 1.0, 0.06848, 0.1683, 0.05781, 1.0, 0.06301, 0.162, 0.05286, 1.0, 0.06848, 0.1683, 0.05781, 1.0, 0.06848, 0.1683, 0.05781, 1.0, 0.06301, 0.162, 0.05286, 1.0, 0.07036, 0.1683, 0.05951, 1.0, 0.06848, 0.1683, 0.05781, 1.0, 0.06848, 0.1683, 0.05781, 1.0, 0.07036, 0.1683, 0.05951, 1.0, 0.07036, 0.1683, 0.05951, 1.0, 0.06848, 0.1683, 0.05781, 1.0, 0.06301, 0.162, 0.05286, 1.0, 0.06848, 0.1683, 0.05781, 1.0, 0.07036, 0.1683, 0.05951, 1.0, 0.06848, 0.1683, 0.05781, 1.0, 0.06301, 0.162, 0.05286, 1.0, 0.06848, 0.1683, 0.05781, 1.0, 0.06848, 0.1683, 0.05781, 1.0, 0.07036, 0.1683, 0.05951, 1.0, 0.07036, 0.1683, 0.05951, 1.0, 0.06848, 0.1683, 0.05781, 1.0, 0.06848, 0.1683, 0.05781, 1.0, 0.06301, 0.162, 0.05286, 1.0, 0.06301, 0.162, 0.05286, 1.0, 0.06848, 0.1683, 0.05781, 1.0, 0.06301, 0.162, 0.05286, 1.0, 0.06848, 0.1683, 0.05781, 1.0, 0.06848, 0.1683, 0.05781, 1.0, 0.06301, 0.162, 0.05286, 1.0, 0.07036, 0.1683, 0.05951, 1.0, 0.06848, 0.1683, 0.05781, 1.0, 0.06848, 0.1683, 0.05781, 1.0, 0.07036, 0.1683, 0.05951, 1.0, 0.07036, 0.1683, 0.05951, 1.0, 0.06848, 0.1683, 0.05781, 1.0, 0.06301, 0.162, 0.05286, 1.0, 0.06848, 0.1683, 0.05781, 1.0, 0.07036, 0.1683, 0.05951, 1.0, 0.06848, 0.1683, 0.05781, 1.0, 0.06301, 0.162, 0.05286, 1.0, 0.06848, 0.1683, 0.05781, 1.0, 0.06848, 0.1683, 0.05781, 1.0, 0.07036, 0.1683, 0.05951, 1.0, 0.07036, 0.1683, 0.05951, 1.0, 0.06848, 0.1683, 0.05781, 1.0, 0.06848, 0.1683, 0.05781, 1.0, 0.06301, 0.162, 0.05286, 1.0, 0.06301, 0.162, 0.05286, 1.0, 0.06848, 0.1683, 0.05781, 1.0, 0.06301, 0.162, 0.05286, 1.0, 0.06848, 0.1683, 0.05781, 1.0, 0.06848, 0.1683, 0.05781, 1.0, 0.06301, 0.162, 0.05286, 1.0, 0.07036, 0.1683, 0.05951, 1.0, 0.06848, 0.1683, 0.05781, 1.0, 0.06848, 0.1683, 0.05781, 1.0, 0.07036, 0.1683, 0.05951, 1.0, 0.07036, 0.1683, 0.05951, 1.0, 0.06848, 0.1683, 0.05781, 1.0, 0.06301, 0.162, 0.05286, 1.0, 0.06848, 0.1683, 0.05781, 1.0, 0.07036, 0.1683, 0.05951, 1.0, 0.06848, 0.1683, 0.05781, 1.0, 0.06301, 0.162, 0.05286, 1.0, 0.06848, 0.1683, 0.05781, 1.0, 0.06848, 0.1683, 0.05781, 1.0, 0.07036, 0.1683, 0.05951, 1.0, 0.07036, 0.1683, 0.05951, 1.0, 0.06848, 0.1683, 0.05781, 1.0, 0.06848, 0.1683, 0.05781, 1.0, 0.06301, 0.162, 0.05286, 1.0, 0.06301, 0.162, 0.05286, 1.0, 0.06848, 0.1683, 0.05781, 1.0, 0.06301, 0.162, 0.05286, 1.0, 0.06848, 0.1683, 0.05781, 1.0, 0.06848, 0.1683, 0.05781, 1.0, 0.06301, 0.162, 0.05286, 1.0, 0.07036, 0.1683, 0.05951, 1.0, 0.06848, 0.1683, 0.05781, 1.0, 0.06848, 0.1683, 0.05781, 1.0, 0.07036, 0.1683, 0.05951, 1.0, 0.07036, 0.1683, 0.05951, 1.0, 0.06848, 0.1683, 0.05781, 1.0, 0.06301, 0.162, 0.05286, 1.0, 0.06848, 0.1683, 0.05781, 1.0, 0.07036, 0.1683, 0.05951, 1.0, 0.06848, 0.1683, 0.05781, 1.0, 0.06301, 0.162, 0.05286, 1.0, 0.06848, 0.1683, 0.05781, 1.0, 0.06848, 0.1683, 0.05781, 1.0, 0.07036, 0.1683, 0.05951, 1.0, 0.07036, 0.1683, 0.05951, 1.0, 0.06848, 0.1683, 0.05781, 1.0, 0.06848, 0.1683, 0.05781, 1.0, 0.06301, 0.162, 0.05286, 1.0, 0.06301, 0.162, 0.05286, 1.0, 0.06848, 0.1683, 0.05781, 1.0, 0.06301, 0.162, 0.05286, 1.0, 0.06848, 0.1683, 0.05781, 1.0, 0.06848, 0.1683, 0.05781, 1.0, 0.06301, 0.162, 0.05286, 1.0, 0.07036, 0.1683, 0.05951, 1.0, 0.06848, 0.1683, 0.05781, 1.0, 0.06848, 0.1683, 0.05781, 1.0, 0.07036, 0.1683, 0.05951, 1.0, 0.07036, 0.1683, 0.05951, 1.0, 0.06848, 0.1683, 0.05781, 1.0, 0.06301, 0.162, 0.05286, 1.0, 0.06848, 0.1683, 0.05781, 1.0, 0.07036, 0.1683, 0.05951, 1.0, 0.06848, 0.1683, 0.05781, 1.0, 0.06301, 0.162, 0.05286, 1.0, 0.06848, 0.1683, 0.05781, 1.0, 0.06848, 0.1683, 0.05781, 1.0, 0.07036, 0.1683, 0.05951, 1.0, 0.07036, 0.1683, 0.05951, 1.0, 0.06848, 0.1683, 0.05781, 1.0, 0.06848, 0.1683, 0.05781, 1.0, 0.06301, 0.162, 0.05286, 1.0, 0.06301, 0.162, 0.05286, 1.0, 0.06848, 0.1683, 0.05781, 1.0, 0.06301, 0.162, 0.05286, 1.0, 0.06848, 0.1683, 0.05781, 1.0, 0.06848, 0.1683, 0.05781, 1.0, 0.06301, 0.162, 0.05286, 1.0, 0.07036, 0.1683, 0.05951, 1.0, 0.07036, 0.1683, 0.05951, 1.0, 0.07036, 0.1683, 0.05951, 1.0, 0.07036, 0.1683, 0.05951, 1.0, 0.06848, 0.1683, 0.05781, 1.0, 0.07036, 0.1683, 0.05951, 1.0, 0.07036, 0.1683, 0.05951, 1.0, 0.06848, 0.1683, 0.05781, 1.0, 0.07036, 0.1683, 0.05951, 1.0, 0.06848, 0.1683, 0.05781, 1.0, 0.06848, 0.1683, 0.05781, 1.0, 0.07036, 0.1683, 0.05951, 1.0, 0.07036, 0.1683, 0.05951, 1.0, 0.07036, 0.1683, 0.05951, 1.0, 0.07036, 0.1683, 0.05951, 1.0, 0.07036, 0.1683, 0.05951, 1.0, 0.06848, 0.1683, 0.05781, 1.0, 0.06848, 0.1683, 0.05781, 1.0, 0.06848, 0.1683, 0.05781, 1.0, 0.06848, 0.1683, 0.05781, 1.0, 0.07036, 0.1683, 0.05951, 1.0, 0.06848, 0.1683, 0.05781, 1.0, 0.06848, 0.1683, 0.05781, 1.0, 0.07036, 0.1683, 0.05951, 1.0, 0.07036, 0.1683, 0.05951, 1.0, 0.06848, 0.1683, 0.05781, 1.0, 0.06848, 0.1683, 0.05781, 1.0, 0.07036, 0.1683, 0.05951, 1.0, 0.06848, 0.1683, 0.05781, 1.0, 0.06848, 0.1683, 0.05781, 1.0, 0.06848, 0.1683, 0.05781, 1.0, 0.06848, 0.1683, 0.05781, 1.0, 0.06848, 0.1683, 0.05781, 1.0, 0.07036, 0.1683, 0.05951, 1.0, 0.07036, 0.1683, 0.05951, 1.0, 0.06848, 0.1683, 0.05781, 1.0, 0.07036, 0.1683, 0.05951, 1.0, 0.06848, 0.1683, 0.05781, 1.0, 0.06301, 0.162, 0.05286, 1.0, 0.06848, 0.1683, 0.05781, 1.0, 0.07036, 0.1683, 0.05951, 1.0, 0.06848, 0.1683, 0.05781, 1.0, 0.06301, 0.162, 0.05286, 1.0, 0.06848, 0.1683, 0.05781, 1.0, 0.06848, 0.1683, 0.05781, 1.0, 0.06301, 0.162, 0.05286, 1.0, 0.06301, 0.162, 0.05286, 1.0, 0.06848, 0.1683, 0.05781, 1.0, 0.06301, 0.162, 0.05286, 1.0, 0.06848, 0.1683, 0.05781, 1.0, 0.06848, 0.1683, 0.05781, 1.0, 0.06301, 0.162, 0.05286, 1.0, 0.07036, 0.1683, 0.05951, 1.0, 0.06848, 0.1683, 0.05781, 1.0, 0.06848, 0.1683, 0.05781, 1.0, 0.07036, 0.1683, 0.05951, 1.0, 0.06848, 0.1683, 0.05781, 1.0, 0.07036, 0.1683, 0.05951, 1.0, 0.07036, 0.1683, 0.05951, 1.0, 0.06848, 0.1683, 0.05781, 1.0, 0.07036, 0.1683, 0.05951, 1.0, 0.06848, 0.1683, 0.05781, 1.0, 0.06301, 0.162, 0.05286, 1.0, 0.06848, 0.1683, 0.05781, 1.0, 0.07036, 0.1683, 0.05951, 1.0, 0.06848, 0.1683, 0.05781, 1.0, 0.06301, 0.162, 0.05286, 1.0, 0.06848, 0.1683, 0.05781, 1.0, 0.07036, 0.1683, 0.05951, 1.0, 0.06848, 0.1683, 0.05781, 1.0, 0.06848, 0.1683, 0.05781, 1.0, 0.07036, 0.1683, 0.05951, 1.0, 0.06848, 0.1683, 0.05781, 1.0, 0.07036, 0.1683, 0.05951, 1.0, 0.07036, 0.1683, 0.05951, 1.0, 0.06848, 0.1683, 0.05781, 1.0, 0.06848, 0.1683, 0.05781, 1.0, 0.06301, 0.162, 0.05286, 1.0, 0.06301, 0.162, 0.05286, 1.0, 0.06848, 0.1683, 0.05781, 1.0, 0.06301, 0.162, 0.05286, 1.0, 0.06848, 0.1683, 0.05781, 1.0, 0.06848, 0.1683, 0.05781, 1.0, 0.06301, 0.162, 0.05286, 1.0, 0.07036, 0.1683, 0.05951, 1.0, 0.07036, 0.1683, 0.05951, 1.0, 0.06848, 0.1683, 0.05781, 1.0, 0.06848, 0.1683, 0.05781, 1.0, 0.07036, 0.1683, 0.05951, 1.0, 0.07036, 0.1683, 0.05951, 1.0, 0.07036, 0.1683, 0.05951, 1.0, 0.07036, 0.1683, 0.05951, 1.0, 0.07036, 0.1683, 0.05951, 1.0, 0.07036, 0.1683, 0.05951, 1.0, 0.07036, 0.1683, 0.05951, 1.0, 0.07036, 0.1683, 0.05951, 1.0, 0.06848, 0.1683, 0.05781, 1.0, 0.07036, 0.1683, 0.05951, 1.0, 0.07036, 0.1683, 0.05951, 1.0, 0.06848, 0.1683, 0.05781, 1.0, 0.06848, 0.1683, 0.05781, 1.0, 0.06848, 0.1683, 0.05781, 1.0, 0.06848, 0.1683, 0.05781, 1.0, 0.06848, 0.1683, 0.05781, 1.0, 0.07036, 0.1683, 0.05951, 1.0, 0.06848, 0.1683, 0.05781, 1.0, 0.06848, 0.1683, 0.05781, 1.0, 0.07036, 0.1683, 0.05951, 1.0, 0.06848, 0.1683, 0.05781, 1.0, 0.07036, 0.1683, 0.05951, 1.0, 0.07036, 0.1683, 0.05951, 1.0, 0.06848, 0.1683, 0.05781, 1.0, 0.07036, 0.1683, 0.05951, 1.0, 0.06848, 0.1683, 0.05781, 1.0, 0.06848, 0.1683, 0.05781, 1.0, 0.07036, 0.1683, 0.05951, 1.0, 0.06848, 0.1683, 0.05781, 1.0, 0.06848, 0.1683, 0.05781, 1.0, 0.06848, 0.1683, 0.05781, 1.0, 0.06848, 0.1683, 0.05781, 1.0, 0.07036, 0.1683, 0.05951, 1.0, 0.07036, 0.1683, 0.05951, 1.0, 0.07036, 0.1683, 0.05951, 1.0, 0.07036, 0.1683, 0.05951, 1.0, 0.07036, 0.1683, 0.05951, 1.0, 0.06848, 0.1683, 0.05781, 1.0, 0.06848, 0.1683, 0.05781, 1.0, 0.07036, 0.1683, 0.05951, 1.0, 0.06848, 0.1683, 0.05781, 1.0, 0.07036, 0.1683, 0.05951, 1.0, 0.07036, 0.1683, 0.05951, 1.0, 0.06848, 0.1683, 0.05781, 1.0, 0.06848, 0.1683, 0.05781, 1.0, 0.06848, 0.1683, 0.05781, 1.0, 0.06848, 0.1683, 0.05781, 1.0, 0.06848, 0.1683, 0.05781, 1.0, 0.07036, 0.1683, 0.05951, 1.0, 0.06848, 0.1683, 0.05781, 1.0, 0.06848, 0.1683, 0.05781, 1.0, 0.07036, 0.1683, 0.05951, 1.0, 0.07036, 0.1683, 0.05951, 1.0, 0.06848, 0.1683, 0.05781, 1.0, 0.06301, 0.162, 0.05286, 1.0, 0.06848, 0.1683, 0.05781, 1.0, 0.07036, 0.1683, 0.05951, 1.0, 0.06848, 0.1683, 0.05781, 1.0, 0.06301, 0.162, 0.05286, 1.0, 0.06848, 0.1683, 0.05781, 1.0, 0.06848, 0.1683, 0.05781, 1.0, 0.07036, 0.1683, 0.05951, 1.0, 0.07036, 0.1683, 0.05951, 1.0, 0.06848, 0.1683, 0.05781, 1.0, 0.06848, 0.1683, 0.05781, 1.0, 0.06301, 0.162, 0.05286, 1.0, 0.06301, 0.162, 0.05286, 1.0, 0.06848, 0.1683, 0.05781, 1.0, 0.06301, 0.162, 0.05286, 1.0, 0.06848, 0.1683, 0.05781, 1.0, 0.06848, 0.1683, 0.05781, 1.0, 0.06301, 0.162, 0.05286, 1.0, 0.06848, 0.1683, 0.05781, 1.0, 0.06848, 0.1683, 0.05781, 1.0, 0.06848, 0.1683, 0.05781, 1.0, 0.06848, 0.1683, 0.05781, 1.0, 0.07036, 0.1683, 0.05951, 1.0, 0.07036, 0.1683, 0.05951, 1.0, 0.07036, 0.1683, 0.05951, 1.0, 0.07036, 0.1683, 0.05951, 1.0, 0.06848, 0.1683, 0.05781, 1.0, 0.07036, 0.1683, 0.05951, 1.0, 0.07036, 0.1683, 0.05951, 1.0, 0.06848, 0.1683, 0.05781, 1.0, 0.07036, 0.1683, 0.05951, 1.0, 0.06848, 0.1683, 0.05781, 1.0, 0.06848, 0.1683, 0.05781, 1.0, 0.07036, 0.1683, 0.05951, 1.0, 0.07036, 0.1683, 0.05951, 1.0, 0.07036, 0.1683, 0.05951, 1.0, 0.07036, 0.1683, 0.05951, 1.0, 0.07036, 0.1683, 0.05951, 1.0, 0.07036, 0.1683, 0.05951, 1.0, 0.06848, 0.1683, 0.05781, 1.0, 0.06848, 0.1683, 0.05781, 1.0, 0.07036, 0.1683, 0.05951, 1.0, 0.07036, 0.1683, 0.05951, 1.0, 0.06848, 0.1683, 0.05781, 1.0, 0.06848, 0.1683, 0.05781, 1.0, 0.07036, 0.1683, 0.05951, 1.0, 0.06848, 0.1683, 0.05781, 1.0, 0.06848, 0.1683, 0.05781, 1.0, 0.06848, 0.1683, 0.05781, 1.0, 0.06848, 0.1683, 0.05781, 1.0, 0.06848, 0.1683, 0.05781, 1.0, 0.07036, 0.1683, 0.05951, 1.0, 0.07036, 0.1683, 0.05951, 1.0, 0.06848, 0.1683, 0.05781, 1.0, 0.07036, 0.1683, 0.05951, 1.0, 0.06848, 0.1683, 0.05781, 1.0, 0.06301, 0.162, 0.05286, 1.0, 0.06848, 0.1683, 0.05781, 1.0, 0.07036, 0.1683, 0.05951, 1.0, 0.06848, 0.1683, 0.05781, 1.0, 0.06301, 0.162, 0.05286, 1.0, 0.06848, 0.1683, 0.05781, 1.0, 0.06848, 0.1683, 0.05781, 1.0, 0.07036, 0.1683, 0.05951, 1.0, 0.07036, 0.1683, 0.05951, 1.0, 0.06848, 0.1683, 0.05781, 1.0, 0.06848, 0.1683, 0.05781, 1.0, 0.06301, 0.162, 0.05286, 1.0, 0.06301, 0.162, 0.05286, 1.0, 0.06848, 0.1683, 0.05781, 1.0, 0.06301, 0.162, 0.05286, 1.0, 0.06848, 0.1683, 0.05781, 1.0, 0.06848, 0.1683, 0.05781, 1.0, 0.06301, 0.162, 0.05286, 1.0, 0.06848, 0.1683, 0.05781, 1.0, 0.06848, 0.1683, 0.05781, 1.0, 0.06848, 0.1683, 0.05781, 1.0, 0.06848, 0.1683, 0.05781, 1.0, 0.07036, 0.1683, 0.05951, 1.0, 0.07036, 0.1683, 0.05951, 1.0, 0.07036, 0.1683, 0.05951, 1.0, 0.07036, 0.1683, 0.05951, 1.0, 0.06848, 0.1683, 0.05781, 1.0, 0.07036, 0.1683, 0.05951, 1.0, 0.07036, 0.1683, 0.05951, 1.0, 0.06848, 0.1683, 0.05781, 1.0, 0.07036, 0.1683, 0.05951, 1.0, 0.06848, 0.1683, 0.05781, 1.0, 0.06848, 0.1683, 0.05781, 1.0, 0.07036, 0.1683, 0.05951, 1.0, 0.07036, 0.1683, 0.05951, 1.0, 0.07036, 0.1683, 0.05951, 1.0, 0.07036, 0.1683, 0.05951, 1.0, 0.07036, 0.1683, 0.05951, 1.0, 0.07036, 0.1683, 0.05951, 1.0, 0.06848, 0.1683, 0.05781, 1.0, 0.06848, 0.1683, 0.05781, 1.0, 0.07036, 0.1683, 0.05951, 1.0, 0.07036, 0.1683, 0.05951, 1.0, 0.06848, 0.1683, 0.05781, 1.0, 0.06848, 0.1683, 0.05781, 1.0, 0.07036, 0.1683, 0.05951, 1.0, 0.06848, 0.1683, 0.05781, 1.0, 0.06848, 0.1683, 0.05781, 1.0, 0.06848, 0.1683, 0.05781, 1.0, 0.06848, 0.1683, 0.05781, 1.0, 0.06848, 0.1683, 0.05781, 1.0, 0.07036, 0.1683, 0.05951, 1.0, 0.07036, 0.1683, 0.05951, 1.0, 0.06848, 0.1683, 0.05781, 1.0, 0.07036, 0.1683, 0.05951, 1.0, 0.06848, 0.1683, 0.05781, 1.0, 0.06301, 0.162, 0.05286, 1.0, 0.06848, 0.1683, 0.05781, 1.0, 0.07036, 0.1683, 0.05951, 1.0, 0.06848, 0.1683, 0.05781, 1.0, 0.06301, 0.162, 0.05286, 1.0, 0.06848, 0.1683, 0.05781, 1.0, 0.06848, 0.1683, 0.05781, 1.0, 0.07036, 0.1683, 0.05951, 1.0, 0.07036, 0.1683, 0.05951, 1.0, 0.06848, 0.1683, 0.05781, 1.0, 0.06848, 0.1683, 0.05781, 1.0, 0.06301, 0.162, 0.05286, 1.0, 0.06301, 0.162, 0.05286, 1.0, 0.06848, 0.1683, 0.05781, 1.0, 0.06301, 0.162, 0.05286, 1.0, 0.06848, 0.1683, 0.05781, 1.0, 0.06848, 0.1683, 0.05781, 1.0, 0.06301, 0.162, 0.05286, 1.0, 0.07036, 0.1683, 0.05951, 1.0, 0.06848, 0.1683, 0.05781, 1.0, 0.06848, 0.1683, 0.05781, 1.0, 0.07036, 0.1683, 0.05951, 1.0, 0.07036, 0.1683, 0.05951, 1.0, 0.06848, 0.1683, 0.05781, 1.0, 0.06301, 0.162, 0.05286, 1.0, 0.06848, 0.1683, 0.05781, 1.0, 0.07036, 0.1683, 0.05951, 1.0, 0.06848, 0.1683, 0.05781, 1.0, 0.06301, 0.162, 0.05286, 1.0, 0.06848, 0.1683, 0.05781, 1.0, 0.07036, 0.1683, 0.05951, 1.0, 0.06848, 0.1683, 0.05781, 1.0, 0.06848, 0.1683, 0.05781, 1.0, 0.07036, 0.1683, 0.05951, 1.0, 0.06848, 0.1683, 0.05781, 1.0, 0.07036, 0.1683, 0.05951, 1.0, 0.07036, 0.1683, 0.05951, 1.0, 0.06848, 0.1683, 0.05781, 1.0, 0.06848, 0.1683, 0.05781, 1.0, 0.06301, 0.162, 0.05286, 1.0, 0.06301, 0.162, 0.05286, 1.0, 0.06848, 0.1683, 0.05781, 1.0, 0.06301, 0.162, 0.05286, 1.0, 0.06848, 0.1683, 0.05781, 1.0, 0.06848, 0.1683, 0.05781, 1.0, 0.06301, 0.162, 0.05286, 1.0, 0.07036, 0.1683, 0.05951, 1.0, 0.06848, 0.1683, 0.05781, 1.0, 0.06301, 0.162, 0.05286, 1.0, 0.06848, 0.1683, 0.05781, 1.0, 0.07036, 0.1683, 0.05951, 1.0, 0.06848, 0.1683, 0.05781, 1.0, 0.06301, 0.162, 0.05286, 1.0, 0.06848, 0.1683, 0.05781, 1.0, 0.07036, 0.1683, 0.05951, 1.0, 0.06848, 0.1683, 0.05781, 1.0, 0.06848, 0.1683, 0.05781, 1.0, 0.07036, 0.1683, 0.05951, 1.0, 0.06848, 0.1683, 0.05781, 1.0, 0.07036, 0.1683, 0.05951, 1.0, 0.07036, 0.1683, 0.05951, 1.0, 0.06848, 0.1683, 0.05781, 1.0, 0.06848, 0.1683, 0.05781, 1.0, 0.06301, 0.162, 0.05286, 1.0, 0.06301, 0.162, 0.05286, 1.0, 0.06848, 0.1683, 0.05781, 1.0, 0.06301, 0.162, 0.05286, 1.0, 0.06848, 0.1683, 0.05781, 1.0, 0.06848, 0.1683, 0.05781, 1.0, 0.06301, 0.162, 0.05286, 1.0, 0.07036, 0.1683, 0.05951, 1.0, 0.06848, 0.1683, 0.05781, 1.0, 0.06301, 0.162, 0.05286, 1.0, 0.06848, 0.1683, 0.05781, 1.0, 0.07036, 0.1683, 0.05951, 1.0, 0.06848, 0.1683, 0.05781, 1.0, 0.06301, 0.162, 0.05286, 1.0, 0.06848, 0.1683, 0.05781, 1.0, 0.07036, 0.1683, 0.05951, 1.0, 0.06848, 0.1683, 0.05781, 1.0, 0.06848, 0.1683, 0.05781, 1.0, 0.07036, 0.1683, 0.05951, 1.0, 0.06848, 0.1683, 0.05781, 1.0, 0.07036, 0.1683, 0.05951, 1.0, 0.07036, 0.1683, 0.05951, 1.0, 0.06848, 0.1683, 0.05781, 1.0, 0.06848, 0.1683, 0.05781, 1.0, 0.06301, 0.162, 0.05286, 1.0, 0.06301, 0.162, 0.05286, 1.0, 0.06848, 0.1683, 0.05781, 1.0, 0.06301, 0.162, 0.05286, 1.0, 0.06848, 0.1683, 0.05781, 1.0, 0.06848, 0.1683, 0.05781, 1.0, 0.06301, 0.162, 0.05286, 1.0, 0.07036, 0.1683, 0.05951, 1.0, 0.06848, 0.1683, 0.05781, 1.0, 0.06301, 0.162, 0.05286, 1.0, 0.06848, 0.1683, 0.05781, 1.0, 0.07036, 0.1683, 0.05951, 1.0, 0.06848, 0.1683, 0.05781, 1.0, 0.06301, 0.162, 0.05286, 1.0, 0.06848, 0.1683, 0.05781, 1.0, 0.07036, 0.1683, 0.05951, 1.0, 0.06848, 0.1683, 0.05781, 1.0, 0.06848, 0.1683, 0.05781, 1.0, 0.07036, 0.1683, 0.05951, 1.0, 0.06848, 0.1683, 0.05781, 1.0, 0.07036, 0.1683, 0.05951, 1.0, 0.07036, 0.1683, 0.05951, 1.0, 0.06848, 0.1683, 0.05781, 1.0, 0.06848, 0.1683, 0.05781, 1.0, 0.06301, 0.162, 0.05286, 1.0, 0.06301, 0.162, 0.05286, 1.0, 0.06848, 0.1683, 0.05781, 1.0, 0.06301, 0.162, 0.05286, 1.0, 0.06848, 0.1683, 0.05781, 1.0, 0.06848, 0.1683, 0.05781, 1.0, 0.06301, 0.162, 0.05286, 1.0, 0.07036, 0.1683, 0.05951, 1.0, 0.06848, 0.1683, 0.05781, 1.0, 0.06301, 0.162, 0.05286, 1.0, 0.06848, 0.1683, 0.05781, 1.0, 0.06848, 0.1683, 0.05781, 1.0, 0.06848, 0.1683, 0.05781, 1.0, 0.06848, 0.1683, 0.05781, 1.0, 0.06848, 0.1683, 0.05781, 1.0, 0.07036, 0.1683, 0.05951, 1.0, 0.06848, 0.1683, 0.05781, 1.0, 0.06848, 0.1683, 0.05781, 1.0, 0.07036, 0.1683, 0.05951, 1.0, 0.06848, 0.1683, 0.05781, 1.0, 0.07036, 0.1683, 0.05951, 1.0, 0.07036, 0.1683, 0.05951, 1.0, 0.06848, 0.1683, 0.05781, 1.0, 0.06848, 0.1683, 0.05781, 1.0, 0.06301, 0.162, 0.05286, 1.0, 0.06301, 0.162, 0.05286, 1.0, 0.06848, 0.1683, 0.05781, 1.0, 0.06301, 0.162, 0.05286, 1.0, 0.06848, 0.1683, 0.05781, 1.0, 0.06848, 0.1683, 0.05781, 1.0, 0.06301, 0.162, 0.05286, 1.0, 0.06848, 0.1683, 0.05781, 1.0, 0.06663, 0.1651, 0.05613, 1.0, 0.06301, 0.162, 0.05286, 1.0, 0.06848, 0.1683, 0.05781, 1.0, 0.06848, 0.1683, 0.05781, 1.0, 0.06848, 0.1683, 0.05781, 1.0, 0.06848, 0.1683, 0.05781, 1.0, 0.07036, 0.1683, 0.05951, 1.0, 0.06663, 0.1651, 0.05613, 1.0, 0.06848, 0.1683, 0.05781, 1.0, 0.06848, 0.1683, 0.05781, 1.0, 0.06301, 0.162, 0.05286, 1.0, 0.06848, 0.1683, 0.05781, 1.0, 0.06848, 0.1683, 0.05781, 1.0, 0.07036, 0.1683, 0.05951, 1.0, 0.06848, 0.1683, 0.05781, 1.0, 0.06848, 0.1683, 0.05781, 1.0, 0.06848, 0.1683, 0.05781, 1.0, 0.06663, 0.1651, 0.05613, 1.0, 0.06848, 0.1683, 0.05781, 1.0, 0.06848, 0.1683, 0.05781, 1.0, 0.06848, 0.1683, 0.05781, 1.0, 0.06848, 0.1683, 0.05781, 1.0, 0.06848, 0.1683, 0.05781, 1.0, 0.06848, 0.1683, 0.05781, 1.0, 0.06663, 0.1651, 0.05613, 1.0, 0.06663, 0.1651, 0.05613, 1.0, 0.06848, 0.1683, 0.05781, 1.0, 0.06663, 0.1651, 0.05613, 1.0, 0.06848, 0.1683, 0.05781, 1.0, 0.06848, 0.1683, 0.05781, 1.0, 0.06663, 0.1651, 0.05613, 1.0, 0.06848, 0.1683, 0.05781, 1.0, 0.06848, 0.1683, 0.05781, 1.0, 0.06663, 0.1651, 0.05613, 1.0, 0.06848, 0.1683, 0.05781, 1.0, 0.06848, 0.1683, 0.05781, 1.0, 0.06848, 0.1683, 0.05781, 1.0, 0.06663, 0.1651, 0.05613, 1.0, 0.06848, 0.1683, 0.05781, 1.0, 0.06848, 0.1683, 0.05781, 1.0, 0.06663, 0.1651, 0.05613, 1.0, 0.06663, 0.1651, 0.05613, 1.0, 0.06848, 0.1683, 0.05781, 1.0, 0.06663, 0.1651, 0.05613, 1.0, 0.06848, 0.1683, 0.05781, 1.0, 0.06848, 0.1683, 0.05781, 1.0, 0.06663, 0.1651, 0.05613, 1.0, 0.06848, 0.1683, 0.05781, 1.0, 0.06848, 0.1683, 0.05781, 1.0, 0.06848, 0.1683, 0.05781, 1.0, 0.06848, 0.1683, 0.05781, 1.0, 0.06848, 0.1683, 0.05781, 1.0, 0.06848, 0.1683, 0.05781, 1.0, 0.06848, 0.1683, 0.05781, 1.0, 0.06848, 0.1683, 0.05781, 1.0, 0.07036, 0.1714, 0.06125, 1.0, 0.07036, 0.1714, 0.06125, 1.0, 0.06301, 0.162, 0.05286, 1.0, 0.0648, 0.1651, 0.05448, 1.0, 0.07036, 0.1683, 0.05951, 1.0, 0.0648, 0.1651, 0.05448, 1.0, 0.06301, 0.162, 0.05286, 1.0, 0.06848, 0.1683, 0.05781, 1.0, 0.0648, 0.1651, 0.05448, 1.0, 0.06301, 0.162, 0.05286, 1.0, 0.06301, 0.162, 0.05286, 1.0, 0.0648, 0.1651, 0.05448, 1.0, 0.06301, 0.162, 0.05286, 1.0, 0.07036, 0.1714, 0.05951, 1.0, 0.06848, 0.1683, 0.05781, 1.0, 0.06301, 0.162, 0.05286, 1.0, 0.07036, 0.1683, 0.05951, 1.0, 0.06848, 0.1683, 0.05781, 1.0, 0.06848, 0.1683, 0.05781, 1.0, 0.07036, 0.1683, 0.05951, 1.0, 0.07036, 0.1683, 0.05951, 1.0, 0.07036, 0.1683, 0.05951, 1.0, 0.07036, 0.1683, 0.05951, 1.0, 0.07036, 0.1683, 0.05951, 1.0, 0.07036, 0.1714, 0.06125, 1.0, 0.07036, 0.1683, 0.05951, 1.0, 0.07036, 0.1683, 0.05951, 1.0, 0.07036, 0.1714, 0.05951, 1.0, 0.07036, 0.1683, 0.05951, 1.0, 0.06848, 0.1683, 0.05781, 1.0, 0.06848, 0.1683, 0.05781, 1.0, 0.07036, 0.1683, 0.05951, 1.0, 0.06301, 0.162, 0.05286, 1.0, 0.07036, 0.1714, 0.06125, 1.0, 0.07036, 0.1714, 0.05951, 1.0, 0.06301, 0.162, 0.05286, 1.0, 0.0648, 0.1651, 0.05448, 1.0, 0.06301, 0.162, 0.05286, 1.0, 0.06301, 0.162, 0.05286, 1.0, 0.0648, 0.1651, 0.05448, 1.0, 0.07036, 0.1683, 0.05951, 1.0, 0.07036, 0.1683, 0.05951, 1.0, 0.07036, 0.1683, 0.05951, 1.0, 0.07036, 0.1683, 0.05951, 1.0, 0.07036, 0.1714, 0.05951, 1.0, 0.06848, 0.1683, 0.05781, 1.0, 0.06848, 0.1683, 0.05781, 1.0, 0.07036, 0.1714, 0.05951, 1.0, 0.07036, 0.1683, 0.05951, 1.0, 0.07036, 0.1683, 0.05951, 1.0, 0.07036, 0.1683, 0.05951, 1.0, 0.07036, 0.1683, 0.05951, 1.0, 0.07036, 0.1714, 0.05951, 1.0, 0.07036, 0.1714, 0.05951, 1.0, 0.07036, 0.1714, 0.05951, 1.0, 0.07036, 0.1714, 0.05951, 1.0, 0.07036, 0.1714, 0.05951, 1.0, 0.07036, 0.1683, 0.05951, 1.0, 0.07036, 0.1683, 0.05951, 1.0, 0.07036, 0.1683, 0.05951, 1.0, 0.07036, 0.1683, 0.05951, 1.0, 0.06848, 0.1683, 0.05781, 1.0, 0.06848, 0.1683, 0.05781, 1.0, 0.07036, 0.1683, 0.05951, 1.0, 0.07036, 0.1714, 0.05951, 1.0, 0.07036, 0.1683, 0.05951, 1.0, 0.07036, 0.1683, 0.05951, 1.0, 0.07036, 0.1714, 0.05951, 1.0, 0.06848, 0.1683, 0.05781, 1.0, 0.07036, 0.1714, 0.05951, 1.0, 0.07036, 0.1714, 0.05951, 1.0, 0.06848, 0.1683, 0.05781, 1.0, 0.07036, 0.1714, 0.05951, 1.0, 0.07036, 0.1714, 0.05951, 1.0, 0.07036, 0.1714, 0.05951, 1.0, 0.07036, 0.1714, 0.05951, 1.0, 0.07036, 0.1683, 0.05951, 1.0, 0.07036, 0.1683, 0.05951, 1.0, 0.07036, 0.1683, 0.05951, 1.0, 0.07036, 0.1683, 0.05951, 1.0, 0.07036, 0.1714, 0.05951, 1.0, 0.07036, 0.1714, 0.05951, 1.0, 0.07036, 0.1683, 0.05951, 1.0, 0.07036, 0.1683, 0.05951, 1.0, 0.07036, 0.1714, 0.05951, 1.0, 0.07036, 0.1714, 0.05951, 1.0, 0.07036, 0.1714, 0.05951, 1.0, 0.07036, 0.1714, 0.05951, 1.0, 0.07036, 0.1683, 0.05951, 1.0, 0.07036, 0.1683, 0.05951, 1.0, 0.07036, 0.1683, 0.05951, 1.0, 0.07036, 0.1683, 0.05951, 1.0, 0.06848, 0.1683, 0.05781, 1.0, 0.06663, 0.1651, 0.05613, 1.0, 0.06663, 0.1651, 0.05613, 1.0, 0.06848, 0.1683, 0.05781, 1.0, 0.07036, 0.1714, 0.06125, 1.0, 0.07036, 0.1714, 0.06125, 1.0, 0.07036, 0.1714, 0.05951, 1.0, 0.07036, 0.1714, 0.05951, 1.0, 0.06848, 0.1683, 0.05781, 1.0, 0.06663, 0.1651, 0.05613, 1.0, 0.06663, 0.1651, 0.05613, 1.0, 0.06848, 0.1683, 0.05781, 1.0, 0.07036, 0.1683, 0.05951, 1.0, 0.06848, 0.1683, 0.05781, 1.0, 0.06663, 0.1651, 0.05613, 1.0, 0.07036, 0.1683, 0.05951, 1.0, 0.07036, 0.1714, 0.06125, 1.0, 0.07036, 0.1714, 0.06125, 1.0, 0.06663, 0.1651, 0.05613, 1.0, 0.06848, 0.1683, 0.05781, 1.0, 0.07036, 0.1714, 0.06125, 1.0, 0.07036, 0.1714, 0.05951, 1.0, 0.07036, 0.1714, 0.05951, 1.0, 0.07036, 0.1714, 0.06125, 1.0, 0.06848, 0.1683, 0.05781, 1.0, 0.07036, 0.1683, 0.05951, 1.0, 0.07036, 0.1683, 0.05951, 1.0, 0.06848, 0.1683, 0.05781, 1.0, 0.07036, 0.1714, 0.05951, 1.0, 0.07036, 0.1714, 0.05951, 1.0, 0.07036, 0.1683, 0.05951, 1.0, 0.06848, 0.1683, 0.05781, 1.0, 0.07036, 0.1714, 0.05951, 1.0, 0.07036, 0.1714, 0.05951, 1.0, 0.07036, 0.1714, 0.05951, 1.0, 0.07036, 0.1714, 0.05951, 1.0, 0.07036, 0.1683, 0.05951, 1.0, 0.07036, 0.1683, 0.05951, 1.0, 0.07036, 0.1683, 0.05951, 1.0, 0.07036, 0.1683, 0.05951, 1.0, 0.07036, 0.1714, 0.05951, 1.0, 0.07036, 0.1714, 0.05951, 1.0, 0.07036, 0.1714, 0.05951, 1.0, 0.07036, 0.1714, 0.05951, 1.0, 0.06663, 0.1651, 0.05613, 1.0, 0.0648, 0.1651, 0.05448, 1.0, 0.0648, 0.1651, 0.05448, 1.0, 0.06663, 0.1651, 0.05613, 1.0, 0.06663, 0.1651, 0.05613, 1.0, 0.0648, 0.1651, 0.05448, 1.0, 0.0648, 0.1651, 0.05448, 1.0, 0.06663, 0.1651, 0.05613, 1.0, 0.07036, 0.1683, 0.05951, 1.0, 0.06663, 0.1651, 0.05613, 1.0, 0.0648, 0.1651, 0.05448, 1.0, 0.07036, 0.1683, 0.05951, 1.0, 0.07036, 0.1714, 0.06125, 1.0, 0.07036, 0.1714, 0.06125, 1.0, 0.0648, 0.1651, 0.05448, 1.0, 0.06663, 0.1651, 0.05613, 1.0, 0.07036, 0.1683, 0.05951, 1.0, 0.07036, 0.1714, 0.06125, 1.0, 0.06848, 0.1683, 0.05781, 1.0, 0.06848, 0.1683, 0.05781, 1.0, 0.07036, 0.1683, 0.05951, 1.0, 0.06848, 0.1683, 0.05781, 1.0, 0.06848, 0.1683, 0.05781, 1.0, 0.07036, 0.1683, 0.05951, 1.0, 0.06848, 0.1683, 0.05781, 1.0, 0.06848, 0.1683, 0.05781, 1.0, 0.06848, 0.1683, 0.05781, 1.0, 0.06848, 0.1683, 0.05781, 1.0, 0.06848, 0.1683, 0.05781, 1.0, 0.06848, 0.1683, 0.05781, 1.0, 0.06848, 0.1683, 0.05781, 1.0, 0.06848, 0.1683, 0.05781, 1.0, 0.07036, 0.1683, 0.05951, 1.0, 0.07036, 0.1714, 0.05951, 1.0, 0.07036, 0.1714, 0.05951, 1.0, 0.07036, 0.1683, 0.05951, 1.0, 0.07036, 0.1683, 0.05951, 1.0, 0.07036, 0.1683, 0.05951, 1.0, 0.07036, 0.1683, 0.05951, 1.0, 0.07036, 0.1683, 0.05951, 1.0, 0.07036, 0.1714, 0.05951, 1.0, 0.07036, 0.1714, 0.05951, 1.0, 0.07036, 0.1714, 0.05951, 1.0, 0.07036, 0.1714, 0.05951, 1.0, 0.07036, 0.1714, 0.05951, 1.0, 0.07036, 0.1714, 0.05951, 1.0, 0.07036, 0.1683, 0.05951, 1.0, 0.07036, 0.1683, 0.05951, 1.0, 0.07036, 0.1683, 0.05951, 1.0, 0.07036, 0.1683, 0.05951, 1.0, 0.07036, 0.1683, 0.05951, 1.0, 0.07036, 0.1683, 0.05951, 1.0, 0.07036, 0.1714, 0.06125, 1.0, 0.07036, 0.1714, 0.05951, 1.0, 0.07036, 0.1714, 0.05951, 1.0, 0.07036, 0.1714, 0.06125, 1.0, 0.07036, 0.1714, 0.06125, 1.0, 0.07036, 0.1714, 0.06125, 1.0, 0.07036, 0.1714, 0.06125, 1.0, 0.07036, 0.1714, 0.06125, 1.0, 0.07036, 0.1714, 0.06125, 1.0, 0.07036, 0.1714, 0.05951, 1.0, 0.07036, 0.1714, 0.05951, 1.0, 0.07036, 0.1714, 0.06125, 1.0, 0.07036, 0.1714, 0.05951, 1.0, 0.07036, 0.1714, 0.05951, 1.0, 0.07036, 0.1714, 0.05951, 1.0, 0.07036, 0.1714, 0.05951, 1.0, 0.07036, 0.1714, 0.05951, 1.0, 0.07036, 0.1714, 0.06125, 1.0, 0.07036, 0.1714, 0.06125, 1.0, 0.07036, 0.1714, 0.05951, 1.0, 0.07036, 0.1714, 0.06125, 1.0, 0.07036, 0.1714, 0.06125, 1.0, 0.07036, 0.1714, 0.05951, 1.0, 0.07036, 0.1714, 0.05951, 1.0, 0.07036, 0.1714, 0.05951, 1.0, 0.07036, 0.1714, 0.06125, 1.0, 0.07036, 0.1714, 0.06125, 1.0, 0.07036, 0.1714, 0.05951, 1.0, 0.07036, 0.1714, 0.05951, 1.0, 0.07036, 0.1714, 0.05951, 1.0, 0.07036, 0.1714, 0.05951, 1.0, 0.07036, 0.1714, 0.05951, 1.0, 0.07036, 0.1714, 0.06125, 1.0, 0.07036, 0.1714, 0.06125, 1.0, 0.07036, 0.1714, 0.06125, 1.0, 0.07036, 0.1714, 0.06125, 1.0, 0.07036, 0.1714, 0.06125, 1.0, 0.07036, 0.1714, 0.06125, 1.0, 0.07036, 0.1714, 0.06125, 1.0, 0.07036, 0.1714, 0.06125, 1.0, 0.07036, 0.1714, 0.05951, 1.0, 0.07036, 0.1714, 0.05951, 1.0, 0.07036, 0.1714, 0.05951, 1.0, 0.07036, 0.1714, 0.05951, 1.0, 0.07036, 0.1714, 0.06125, 1.0, 0.07036, 0.1714, 0.05951, 1.0, 0.07036, 0.1714, 0.05951, 1.0, 0.07036, 0.1714, 0.06125, 1.0, 0.07036, 0.1714, 0.05951, 1.0, 0.07036, 0.1714, 0.06125, 1.0, 0.07036, 0.1714, 0.06125, 1.0, 0.07036, 0.1714, 0.05951, 1.0, 0.07036, 0.1714, 0.06125, 1.0, 0.07036, 0.1714, 0.06125, 1.0, 0.07036, 0.1714, 0.05951, 1.0, 0.07036, 0.1714, 0.05951, 1.0, 0.07036, 0.1714, 0.05951, 1.0, 0.07036, 0.1714, 0.05951, 1.0, 0.07036, 0.1714, 0.05951, 1.0, 0.07036, 0.1714, 0.05951, 1.0, 0.07036, 0.1714, 0.05951, 1.0, 0.07036, 0.1714, 0.06125, 1.0, 0.07036, 0.1714, 0.06125, 1.0, 0.07036, 0.1714, 0.05951, 1.0, 0.07036, 0.1714, 0.06125, 1.0, 0.07036, 0.1714, 0.06125, 1.0, 0.07036, 0.1714, 0.06125, 1.0, 0.07036, 0.1714, 0.06125, 1.0])
me_cube.materials.append(mat_material)
me_cube.use_remesh_preserve_volume = False
me_cube.use_remesh_preserve_attributes = False
me_cube.use_mirror_vertex_groups = False
me_cube.update()

# ---- objects
ob_cube = bpy.data.objects.new('Cube', me_cube)
ob_light = bpy.data.objects.new('Light', light_light)
ob_camera = bpy.data.objects.new('Camera', cam_camera)

# ---- transforms, parenting, visibility, modifiers, constraints
ob_cube.location = (0.0, 0.0, 0.0)
ob_cube.lock_rotations_4d = False
ob_cube.empty_display_type = 'ARROWS'
ob_cube.lineart.crease_threshold = 0.0
ob_light.location = (4.076, 1.005, 5.904)
ob_light.rotation_euler = (0.6503, 0.05522, 1.866)
ob_light.lock_rotations_4d = False
ob_light.empty_display_type = 'ARROWS'
ob_light.color = (0.0, 0.0, 0.0, 0.0)
ob_light.lineart.crease_threshold = 0.0
ob_camera.location = (12.68, -11.39, 7.405)
ob_camera.rotation_euler = (1.109, 0.0, 0.8149)
ob_camera.lock_rotations_4d = False
ob_camera.empty_display_type = 'ARROWS'
ob_camera.color = (0.0, 0.0, 0.0, 0.0)
ob_camera.display_type = 'WIRE'
ob_camera.lineart.crease_threshold = 0.0

# ---- collection membership
col_collection.objects.link(ob_cube)
col_collection.objects.link(ob_light)
col_collection.objects.link(ob_camera)

# ---- scene / render settings (as saved in the file)
scene.camera = ob_camera
scene.frame_start = 1; scene.frame_end = 250; scene.frame_set(1)
scene.render.engine = 'BLENDER_EEVEE_NEXT'
scene.cycles.use_denoising = False
scene.cycles.samples = 128
scene.cycles.sampling_pattern = 'TABULATED_SOBOL'
scene.cycles.use_adaptive_sampling = False
scene.cycles.use_light_tree = False
scene.view_settings.view_transform = 'Filmic'
bpy.context.view_layer.update()
